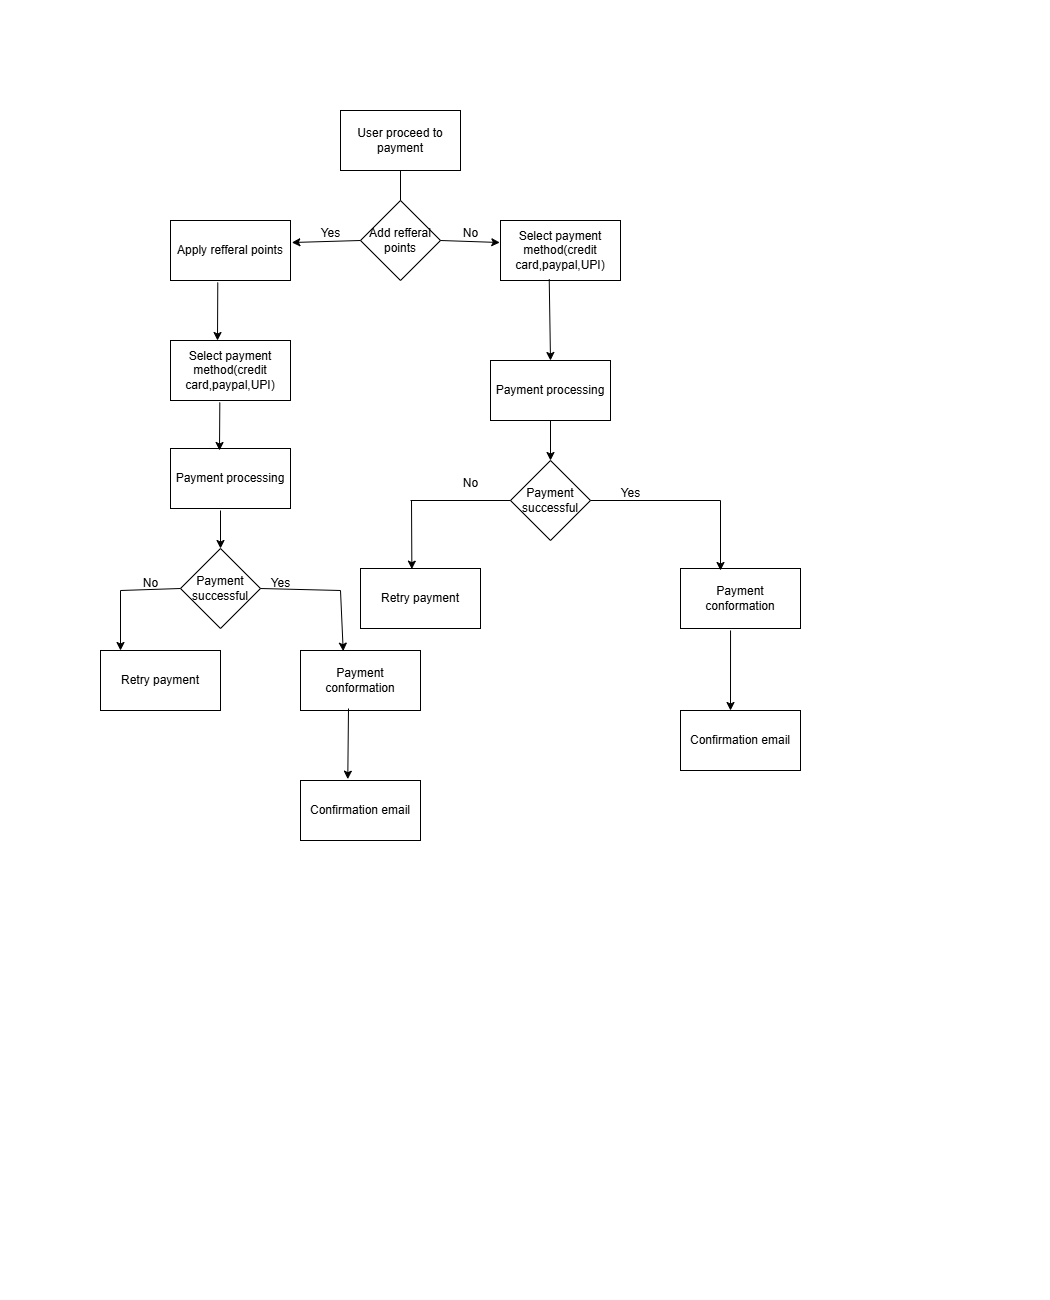

The diagram above was exported from draw.io. Its source (the exported page's mxGraphModel, read from the mxfile embedded in the PNG):
<mxGraphModel dx="794" dy="420" grid="1" gridSize="10" guides="1" tooltips="1" connect="1" arrows="1" fold="1" page="1" pageScale="1" pageWidth="850" pageHeight="1100" math="0" shadow="0">
  <root>
    <mxCell id="0" />
    <mxCell id="1" parent="0" />
    <mxCell id="oLf2_hzV19wWS9ZBTQDI-1" value="User proceed to payment" style="rounded=0;whiteSpace=wrap;html=1;" vertex="1" parent="1">
      <mxGeometry x="240" y="10" width="120" height="60" as="geometry" />
    </mxCell>
    <mxCell id="oLf2_hzV19wWS9ZBTQDI-3" value="Select payment method(credit card,paypal,UPI)" style="rounded=0;whiteSpace=wrap;html=1;" vertex="1" parent="1">
      <mxGeometry x="400" y="120" width="120" height="60" as="geometry" />
    </mxCell>
    <mxCell id="oLf2_hzV19wWS9ZBTQDI-4" value="Payment processing" style="rounded=0;whiteSpace=wrap;html=1;" vertex="1" parent="1">
      <mxGeometry x="390" y="260" width="120" height="60" as="geometry" />
    </mxCell>
    <mxCell id="oLf2_hzV19wWS9ZBTQDI-5" value="Payment conformation" style="rounded=0;whiteSpace=wrap;html=1;" vertex="1" parent="1">
      <mxGeometry x="580" y="468" width="120" height="60" as="geometry" />
    </mxCell>
    <mxCell id="oLf2_hzV19wWS9ZBTQDI-6" value="Retry payment" style="rounded=0;whiteSpace=wrap;html=1;" vertex="1" parent="1">
      <mxGeometry x="260" y="468" width="120" height="60" as="geometry" />
    </mxCell>
    <mxCell id="oLf2_hzV19wWS9ZBTQDI-7" value="Confirmation email" style="rounded=0;whiteSpace=wrap;html=1;" vertex="1" parent="1">
      <mxGeometry x="580" y="610" width="120" height="60" as="geometry" />
    </mxCell>
    <mxCell id="oLf2_hzV19wWS9ZBTQDI-8" value="Payment successful" style="rhombus;whiteSpace=wrap;html=1;" vertex="1" parent="1">
      <mxGeometry x="410" y="360" width="80" height="80" as="geometry" />
    </mxCell>
    <mxCell id="oLf2_hzV19wWS9ZBTQDI-11" value="" style="endArrow=classic;html=1;rounded=0;entryX=0.5;entryY=0;entryDx=0;entryDy=0;exitX=0.5;exitY=1;exitDx=0;exitDy=0;" edge="1" parent="1" source="oLf2_hzV19wWS9ZBTQDI-4" target="oLf2_hzV19wWS9ZBTQDI-8">
      <mxGeometry width="50" height="50" relative="1" as="geometry">
        <mxPoint x="370" y="490" as="sourcePoint" />
        <mxPoint x="370" y="550" as="targetPoint" />
      </mxGeometry>
    </mxCell>
    <mxCell id="oLf2_hzV19wWS9ZBTQDI-14" value="" style="endArrow=classic;html=1;rounded=0;entryX=0.428;entryY=0.011;entryDx=0;entryDy=0;entryPerimeter=0;" edge="1" parent="1" target="oLf2_hzV19wWS9ZBTQDI-6">
      <mxGeometry width="50" height="50" relative="1" as="geometry">
        <mxPoint x="311" y="400" as="sourcePoint" />
        <mxPoint x="161" y="606" as="targetPoint" />
      </mxGeometry>
    </mxCell>
    <mxCell id="oLf2_hzV19wWS9ZBTQDI-15" value="" style="endArrow=classic;html=1;rounded=0;exitX=0.417;exitY=1.033;exitDx=0;exitDy=0;exitPerimeter=0;" edge="1" parent="1" source="oLf2_hzV19wWS9ZBTQDI-5">
      <mxGeometry width="50" height="50" relative="1" as="geometry">
        <mxPoint x="630" y="530" as="sourcePoint" />
        <mxPoint x="630" y="610" as="targetPoint" />
        <Array as="points" />
      </mxGeometry>
    </mxCell>
    <mxCell id="oLf2_hzV19wWS9ZBTQDI-20" value="Apply refferal points" style="rounded=0;whiteSpace=wrap;html=1;" vertex="1" parent="1">
      <mxGeometry x="70" y="120" width="120" height="60" as="geometry" />
    </mxCell>
    <mxCell id="oLf2_hzV19wWS9ZBTQDI-21" value="" style="endArrow=classic;html=1;rounded=0;entryX=0.5;entryY=0;entryDx=0;entryDy=0;exitX=0.406;exitY=0.978;exitDx=0;exitDy=0;exitPerimeter=0;" edge="1" parent="1" source="oLf2_hzV19wWS9ZBTQDI-3" target="oLf2_hzV19wWS9ZBTQDI-4">
      <mxGeometry width="50" height="50" relative="1" as="geometry">
        <mxPoint x="452" y="200" as="sourcePoint" />
        <mxPoint x="370" y="270" as="targetPoint" />
      </mxGeometry>
    </mxCell>
    <mxCell id="oLf2_hzV19wWS9ZBTQDI-22" value="" style="endArrow=none;html=1;rounded=0;entryX=0;entryY=0.5;entryDx=0;entryDy=0;" edge="1" parent="1" target="oLf2_hzV19wWS9ZBTQDI-8">
      <mxGeometry width="50" height="50" relative="1" as="geometry">
        <mxPoint x="310" y="400" as="sourcePoint" />
        <mxPoint x="430" y="470" as="targetPoint" />
      </mxGeometry>
    </mxCell>
    <mxCell id="oLf2_hzV19wWS9ZBTQDI-23" value="" style="endArrow=none;html=1;rounded=0;exitX=1;exitY=0.5;exitDx=0;exitDy=0;" edge="1" parent="1" source="oLf2_hzV19wWS9ZBTQDI-8">
      <mxGeometry width="50" height="50" relative="1" as="geometry">
        <mxPoint x="510" y="430" as="sourcePoint" />
        <mxPoint x="620" y="400" as="targetPoint" />
      </mxGeometry>
    </mxCell>
    <mxCell id="oLf2_hzV19wWS9ZBTQDI-24" value="" style="endArrow=classic;html=1;rounded=0;" edge="1" parent="1">
      <mxGeometry width="50" height="50" relative="1" as="geometry">
        <mxPoint x="620" y="400" as="sourcePoint" />
        <mxPoint x="620" y="470" as="targetPoint" />
      </mxGeometry>
    </mxCell>
    <mxCell id="oLf2_hzV19wWS9ZBTQDI-26" value="No" style="text;html=1;align=center;verticalAlign=middle;resizable=0;points=[];autosize=1;strokeColor=none;fillColor=none;" vertex="1" parent="1">
      <mxGeometry x="350" y="368" width="40" height="30" as="geometry" />
    </mxCell>
    <mxCell id="oLf2_hzV19wWS9ZBTQDI-27" value="Yes" style="text;html=1;align=center;verticalAlign=middle;resizable=0;points=[];autosize=1;strokeColor=none;fillColor=none;" vertex="1" parent="1">
      <mxGeometry x="510" y="378" width="40" height="30" as="geometry" />
    </mxCell>
    <mxCell id="oLf2_hzV19wWS9ZBTQDI-30" value="Add refferal points" style="rhombus;whiteSpace=wrap;html=1;" vertex="1" parent="1">
      <mxGeometry x="260" y="100" width="80" height="80" as="geometry" />
    </mxCell>
    <mxCell id="oLf2_hzV19wWS9ZBTQDI-32" value="" style="endArrow=none;html=1;rounded=0;entryX=0.5;entryY=1;entryDx=0;entryDy=0;" edge="1" parent="1" source="oLf2_hzV19wWS9ZBTQDI-30" target="oLf2_hzV19wWS9ZBTQDI-1">
      <mxGeometry width="50" height="50" relative="1" as="geometry">
        <mxPoint x="400" y="220" as="sourcePoint" />
        <mxPoint x="450" y="170" as="targetPoint" />
      </mxGeometry>
    </mxCell>
    <mxCell id="oLf2_hzV19wWS9ZBTQDI-33" value="" style="endArrow=classic;html=1;rounded=0;exitX=1;exitY=0.5;exitDx=0;exitDy=0;entryX=-0.006;entryY=0.367;entryDx=0;entryDy=0;entryPerimeter=0;" edge="1" parent="1" source="oLf2_hzV19wWS9ZBTQDI-30" target="oLf2_hzV19wWS9ZBTQDI-3">
      <mxGeometry width="50" height="50" relative="1" as="geometry">
        <mxPoint x="400" y="220" as="sourcePoint" />
        <mxPoint x="450" y="170" as="targetPoint" />
      </mxGeometry>
    </mxCell>
    <mxCell id="oLf2_hzV19wWS9ZBTQDI-36" value="" style="endArrow=classic;html=1;rounded=0;exitX=0;exitY=0.5;exitDx=0;exitDy=0;entryX=1.011;entryY=0.367;entryDx=0;entryDy=0;entryPerimeter=0;" edge="1" parent="1" source="oLf2_hzV19wWS9ZBTQDI-30" target="oLf2_hzV19wWS9ZBTQDI-20">
      <mxGeometry width="50" height="50" relative="1" as="geometry">
        <mxPoint x="210" y="130" as="sourcePoint" />
        <mxPoint x="110" y="130" as="targetPoint" />
      </mxGeometry>
    </mxCell>
    <mxCell id="oLf2_hzV19wWS9ZBTQDI-37" value="" style="endArrow=classic;html=1;rounded=0;exitX=0.394;exitY=1.033;exitDx=0;exitDy=0;exitPerimeter=0;" edge="1" parent="1" source="oLf2_hzV19wWS9ZBTQDI-20">
      <mxGeometry width="50" height="50" relative="1" as="geometry">
        <mxPoint x="120" y="210" as="sourcePoint" />
        <mxPoint x="117" y="240" as="targetPoint" />
      </mxGeometry>
    </mxCell>
    <mxCell id="oLf2_hzV19wWS9ZBTQDI-38" value="Select payment method(credit card,paypal,UPI)" style="rounded=0;whiteSpace=wrap;html=1;" vertex="1" parent="1">
      <mxGeometry x="70" y="240" width="120" height="60" as="geometry" />
    </mxCell>
    <mxCell id="oLf2_hzV19wWS9ZBTQDI-39" value="Payment processing" style="rounded=0;whiteSpace=wrap;html=1;" vertex="1" parent="1">
      <mxGeometry x="70" y="348" width="120" height="60" as="geometry" />
    </mxCell>
    <mxCell id="oLf2_hzV19wWS9ZBTQDI-40" value="Payment successful" style="rhombus;whiteSpace=wrap;html=1;" vertex="1" parent="1">
      <mxGeometry x="80" y="448" width="80" height="80" as="geometry" />
    </mxCell>
    <mxCell id="oLf2_hzV19wWS9ZBTQDI-41" value="Retry payment" style="rounded=0;whiteSpace=wrap;html=1;" vertex="1" parent="1">
      <mxGeometry y="550" width="120" height="60" as="geometry" />
    </mxCell>
    <mxCell id="oLf2_hzV19wWS9ZBTQDI-42" value="Payment conformation" style="rounded=0;whiteSpace=wrap;html=1;" vertex="1" parent="1">
      <mxGeometry x="200" y="550" width="120" height="60" as="geometry" />
    </mxCell>
    <mxCell id="oLf2_hzV19wWS9ZBTQDI-43" value="Confirmation email" style="rounded=0;whiteSpace=wrap;html=1;" vertex="1" parent="1">
      <mxGeometry x="200" y="680" width="120" height="60" as="geometry" />
    </mxCell>
    <mxCell id="oLf2_hzV19wWS9ZBTQDI-44" value="" style="endArrow=classic;html=1;rounded=0;exitX=0.411;exitY=1.033;exitDx=0;exitDy=0;exitPerimeter=0;" edge="1" parent="1" source="oLf2_hzV19wWS9ZBTQDI-38">
      <mxGeometry width="50" height="50" relative="1" as="geometry">
        <mxPoint x="110" y="320" as="sourcePoint" />
        <mxPoint x="119" y="350" as="targetPoint" />
      </mxGeometry>
    </mxCell>
    <mxCell id="oLf2_hzV19wWS9ZBTQDI-45" value="" style="endArrow=classic;html=1;rounded=0;entryX=0.5;entryY=0;entryDx=0;entryDy=0;" edge="1" parent="1" target="oLf2_hzV19wWS9ZBTQDI-40">
      <mxGeometry width="50" height="50" relative="1" as="geometry">
        <mxPoint x="120" y="410" as="sourcePoint" />
        <mxPoint x="110" y="470" as="targetPoint" />
      </mxGeometry>
    </mxCell>
    <mxCell id="oLf2_hzV19wWS9ZBTQDI-46" value="" style="endArrow=none;html=1;rounded=0;entryX=0;entryY=0.5;entryDx=0;entryDy=0;" edge="1" parent="1" target="oLf2_hzV19wWS9ZBTQDI-40">
      <mxGeometry width="50" height="50" relative="1" as="geometry">
        <mxPoint x="20" y="490" as="sourcePoint" />
        <mxPoint x="130" y="490" as="targetPoint" />
      </mxGeometry>
    </mxCell>
    <mxCell id="oLf2_hzV19wWS9ZBTQDI-47" value="" style="endArrow=none;html=1;rounded=0;exitX=1;exitY=0.5;exitDx=0;exitDy=0;" edge="1" parent="1" source="oLf2_hzV19wWS9ZBTQDI-40">
      <mxGeometry width="50" height="50" relative="1" as="geometry">
        <mxPoint x="200" y="490" as="sourcePoint" />
        <mxPoint x="240" y="490" as="targetPoint" />
      </mxGeometry>
    </mxCell>
    <mxCell id="oLf2_hzV19wWS9ZBTQDI-48" value="" style="endArrow=classic;html=1;rounded=0;" edge="1" parent="1">
      <mxGeometry width="50" height="50" relative="1" as="geometry">
        <mxPoint x="20" y="490" as="sourcePoint" />
        <mxPoint x="20" y="550" as="targetPoint" />
      </mxGeometry>
    </mxCell>
    <mxCell id="oLf2_hzV19wWS9ZBTQDI-49" value="" style="endArrow=classic;html=1;rounded=0;entryX=0.356;entryY=0.011;entryDx=0;entryDy=0;entryPerimeter=0;" edge="1" parent="1" target="oLf2_hzV19wWS9ZBTQDI-42">
      <mxGeometry width="50" height="50" relative="1" as="geometry">
        <mxPoint x="240" y="490" as="sourcePoint" />
        <mxPoint x="230" y="589" as="targetPoint" />
      </mxGeometry>
    </mxCell>
    <mxCell id="oLf2_hzV19wWS9ZBTQDI-50" value="" style="endArrow=classic;html=1;rounded=0;exitX=0.4;exitY=0.967;exitDx=0;exitDy=0;exitPerimeter=0;entryX=0.394;entryY=-0.022;entryDx=0;entryDy=0;entryPerimeter=0;" edge="1" parent="1" source="oLf2_hzV19wWS9ZBTQDI-42" target="oLf2_hzV19wWS9ZBTQDI-43">
      <mxGeometry width="50" height="50" relative="1" as="geometry">
        <mxPoint x="220" y="630" as="sourcePoint" />
        <mxPoint x="220" y="710" as="targetPoint" />
        <Array as="points" />
      </mxGeometry>
    </mxCell>
    <mxCell id="oLf2_hzV19wWS9ZBTQDI-52" value="Yes" style="text;html=1;align=center;verticalAlign=middle;resizable=0;points=[];autosize=1;strokeColor=none;fillColor=none;" vertex="1" parent="1">
      <mxGeometry x="160" y="468" width="40" height="30" as="geometry" />
    </mxCell>
    <mxCell id="oLf2_hzV19wWS9ZBTQDI-53" value="No" style="text;html=1;align=center;verticalAlign=middle;resizable=0;points=[];autosize=1;strokeColor=none;fillColor=none;" vertex="1" parent="1">
      <mxGeometry x="30" y="468" width="40" height="30" as="geometry" />
    </mxCell>
    <mxCell id="oLf2_hzV19wWS9ZBTQDI-55" value="Yes" style="text;html=1;align=center;verticalAlign=middle;resizable=0;points=[];autosize=1;strokeColor=none;fillColor=none;" vertex="1" parent="1">
      <mxGeometry x="210" y="118" width="40" height="30" as="geometry" />
    </mxCell>
    <mxCell id="oLf2_hzV19wWS9ZBTQDI-56" value="No" style="text;html=1;align=center;verticalAlign=middle;resizable=0;points=[];autosize=1;strokeColor=none;fillColor=none;" vertex="1" parent="1">
      <mxGeometry x="350" y="118" width="40" height="30" as="geometry" />
    </mxCell>
  </root>
</mxGraphModel>